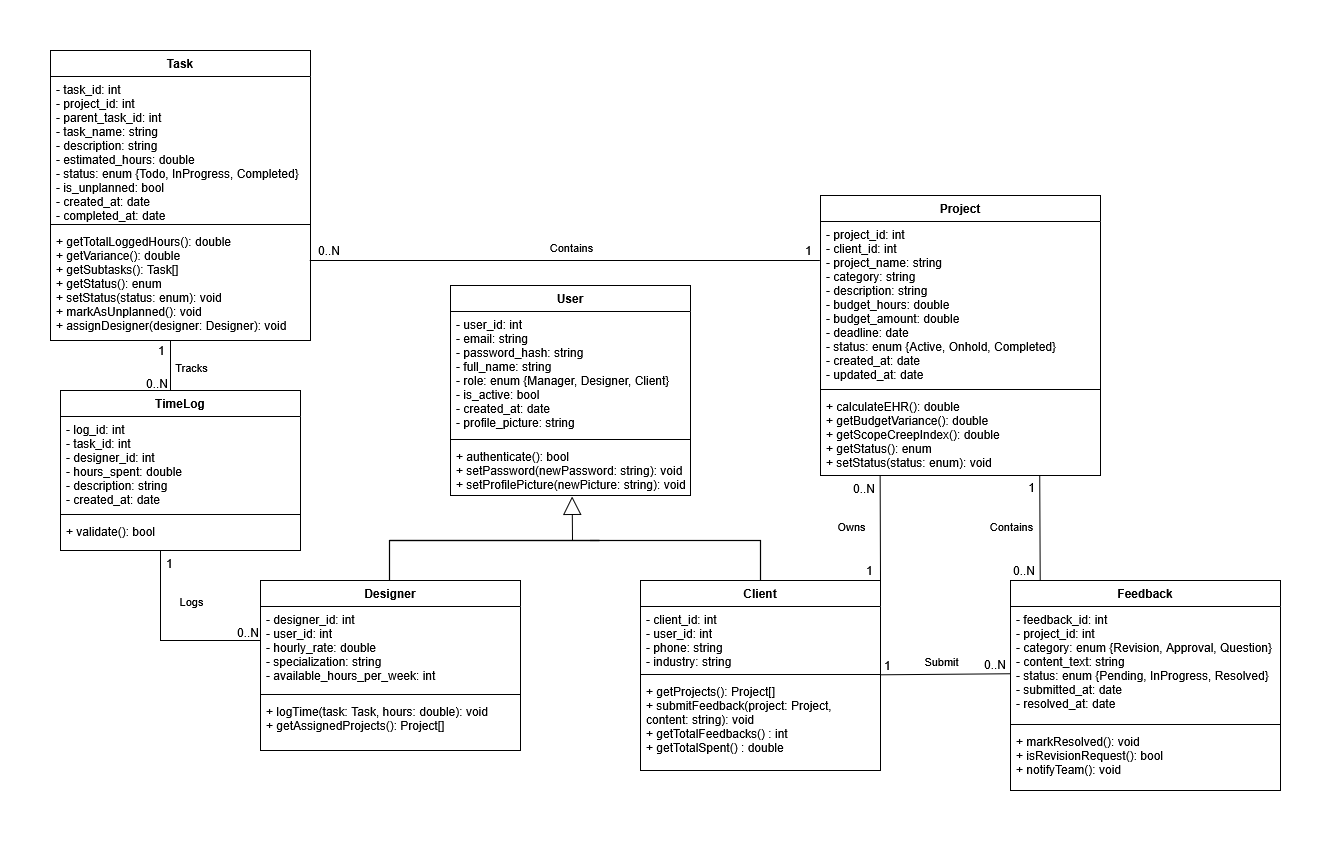

The diagram above was exported from draw.io. Its source (the exported page's mxGraphModel, read from the mxfile embedded in the PNG):
<mxGraphModel dx="3864" dy="969" grid="1" gridSize="10" guides="1" tooltips="1" connect="1" arrows="1" fold="1" page="1" pageScale="1" pageWidth="1600" pageHeight="1200" math="0" shadow="0">
  <root>
    <mxCell id="0" />
    <mxCell id="1" parent="0" />
    <mxCell id="user" parent="1" style="swimlane;fontStyle=1;align=center;verticalAlign=top;childLayout=stackLayout;horizontal=1;startSize=26;horizontalStack=0;resizeParent=1;resizeParentMax=0;resizeLast=0;collapsible=1;marginBottom=0;swimlaneFillColor=default;" value="User" vertex="1">
      <mxGeometry height="210" width="240" x="-270" y="585" as="geometry" />
    </mxCell>
    <mxCell id="user-attrs" parent="user" style="text;strokeColor=none;fillColor=none;align=left;verticalAlign=top;spacingLeft=4;spacingRight=4;overflow=hidden;rotatable=0;points=[[0,0.5],[1,0.5]];portConstraint=eastwest;" value="- user_id: int&#10;- email: string&#10;- password_hash: string&#10;- full_name: string&#10;- role: enum {Manager, Designer, Client}&#10;- is_active: bool&#10;- created_at: date&#10;- profile_picture: string" vertex="1">
      <mxGeometry height="124" width="240" y="26" as="geometry" />
    </mxCell>
    <mxCell id="user-line" parent="user" style="line;strokeWidth=1;fillColor=none;align=left;verticalAlign=middle;spacingTop=-1;spacingLeft=3;spacingRight=3;rotatable=0;labelPosition=right;points=[];portConstraint=eastwest;" value="" vertex="1">
      <mxGeometry height="8" width="240" y="150" as="geometry" />
    </mxCell>
    <mxCell id="user-methods" parent="user" style="text;strokeColor=none;fillColor=none;align=left;verticalAlign=top;spacingLeft=4;spacingRight=4;overflow=hidden;rotatable=0;points=[[0,0.5],[1,0.5]];portConstraint=eastwest;" value="+ authenticate(): bool&#10;+ setPassword(newPassword: string): void&#10;+ setProfilePicture(newPicture: string): void" vertex="1">
      <mxGeometry height="52" width="240" y="158" as="geometry" />
    </mxCell>
    <mxCell id="designer" parent="1" style="swimlane;fontStyle=1;align=center;verticalAlign=top;childLayout=stackLayout;horizontal=1;startSize=26;horizontalStack=0;resizeParent=1;resizeParentMax=0;resizeLast=0;collapsible=1;marginBottom=0;swimlaneFillColor=default;" value="Designer" vertex="1">
      <mxGeometry height="170" width="260" x="-460" y="880" as="geometry" />
    </mxCell>
    <mxCell id="designer-attrs" parent="designer" style="text;strokeColor=none;fillColor=none;align=left;verticalAlign=top;spacingLeft=4;spacingRight=4;overflow=hidden;rotatable=0;points=[[0,0.5],[1,0.5]];portConstraint=eastwest;" value="- designer_id: int&#10;- user_id: int&#10;- hourly_rate: double&#10;- specialization: string&#10;- available_hours_per_week: int" vertex="1">
      <mxGeometry height="84" width="260" y="26" as="geometry" />
    </mxCell>
    <mxCell id="designer-line" parent="designer" style="line;strokeWidth=1;fillColor=none;align=left;verticalAlign=middle;spacingTop=-1;spacingLeft=3;spacingRight=3;rotatable=0;labelPosition=right;points=[];portConstraint=eastwest;" value="" vertex="1">
      <mxGeometry height="8" width="260" y="110" as="geometry" />
    </mxCell>
    <mxCell id="designer-methods" parent="designer" style="text;strokeColor=none;fillColor=none;align=left;verticalAlign=top;spacingLeft=4;spacingRight=4;overflow=hidden;rotatable=0;points=[[0,0.5],[1,0.5]];portConstraint=eastwest;" value="+ logTime(task: Task, hours: double): void&#10;+ getAssignedProjects(): Project[]" vertex="1">
      <mxGeometry height="52" width="260" y="118" as="geometry" />
    </mxCell>
    <mxCell id="client" parent="1" style="swimlane;fontStyle=1;align=center;verticalAlign=top;childLayout=stackLayout;horizontal=1;startSize=26;horizontalStack=0;resizeParent=1;resizeParentMax=0;resizeLast=0;collapsible=1;marginBottom=0;swimlaneFillColor=default;" value="Client" vertex="1">
      <mxGeometry height="190" width="240" x="-80" y="880" as="geometry" />
    </mxCell>
    <mxCell id="client-attrs" parent="client" style="text;strokeColor=none;fillColor=none;align=left;verticalAlign=top;spacingLeft=4;spacingRight=4;overflow=hidden;rotatable=0;points=[[0,0.5],[1,0.5]];portConstraint=eastwest;" value="- client_id: int&#10;- user_id: int&#10;- phone: string&#10;- industry: string" vertex="1">
      <mxGeometry height="64" width="240" y="26" as="geometry" />
    </mxCell>
    <mxCell id="client-line" parent="client" style="line;strokeWidth=1;fillColor=none;align=left;verticalAlign=middle;spacingTop=-1;spacingLeft=3;spacingRight=3;rotatable=0;labelPosition=right;points=[];portConstraint=eastwest;" value="" vertex="1">
      <mxGeometry height="8" width="240" y="90" as="geometry" />
    </mxCell>
    <mxCell id="client-methods" parent="client" style="text;strokeColor=none;fillColor=none;align=left;verticalAlign=top;spacingLeft=4;spacingRight=4;overflow=hidden;rotatable=0;points=[[0,0.5],[1,0.5]];portConstraint=eastwest;" value="+ getProjects(): Project[]&#10;+ submitFeedback(project: Project,&#10;  content: string): void&#10;+ getTotalFeedbacks() : int&#10;+ getTotalSpent() : double" vertex="1">
      <mxGeometry height="92" width="240" y="98" as="geometry" />
    </mxCell>
    <mxCell id="YBlQHOp1du8Q110OJFLZ-20" edge="1" parent="1" style="endArrow=none;startArrow=none;endFill=0;startFill=0;endSize=8;html=1;verticalAlign=bottom;labelBackgroundColor=none;strokeWidth=1.2;rounded=0;entryX=0.5;entryY=0;entryDx=0;entryDy=0;" target="client" value="">
      <mxGeometry relative="1" width="160" as="geometry">
        <Array as="points">
          <mxPoint x="40" y="840" />
        </Array>
        <mxPoint x="-130" y="840" as="sourcePoint" />
        <mxPoint x="40" y="830" as="targetPoint" />
      </mxGeometry>
    </mxCell>
    <mxCell id="YBlQHOp1du8Q110OJFLZ-22" edge="1" parent="1" style="endArrow=none;startArrow=none;endFill=0;startFill=0;endSize=8;html=1;verticalAlign=bottom;labelBackgroundColor=none;strokeWidth=1.2;rounded=0;exitX=0.5;exitY=0;exitDx=0;exitDy=0;" value="">
      <mxGeometry relative="1" width="160" as="geometry">
        <Array as="points">
          <mxPoint x="-331" y="840" />
          <mxPoint x="-121" y="840" />
        </Array>
        <mxPoint x="-331" y="880" as="sourcePoint" />
        <mxPoint x="-331" y="840" as="targetPoint" />
      </mxGeometry>
    </mxCell>
    <mxCell id="YBlQHOp1du8Q110OJFLZ-24" edge="1" parent="1" style="endArrow=block;endSize=16;endFill=0;html=1;rounded=0;labelBorderColor=#CC99FF;fontColor=default;labelBackgroundColor=default;strokeColor=default;entryX=0.507;entryY=1.015;entryDx=0;entryDy=0;entryPerimeter=0;" target="user-methods" value="">
      <mxGeometry relative="1" width="160" x="-1" y="136" as="geometry">
        <mxPoint x="-110" y="56" as="offset" />
        <mxPoint x="-148" y="840" as="sourcePoint" />
        <mxPoint x="-148" y="775.002" as="targetPoint" />
      </mxGeometry>
    </mxCell>
    <mxCell id="73iUH7MN5Po6Xf3xK_Xp-2" parent="1" style="swimlane;fontStyle=1;align=center;verticalAlign=top;childLayout=stackLayout;horizontal=1;startSize=26;horizontalStack=0;resizeParent=1;resizeParentMax=0;resizeLast=0;collapsible=1;marginBottom=0;swimlaneFillColor=default;" value="Project" vertex="1">
      <mxGeometry height="280" width="280" x="100" y="495.0000000000001" as="geometry" />
    </mxCell>
    <mxCell id="73iUH7MN5Po6Xf3xK_Xp-3" parent="73iUH7MN5Po6Xf3xK_Xp-2" style="text;strokeColor=none;fillColor=none;align=left;verticalAlign=top;spacingLeft=4;spacingRight=4;overflow=hidden;rotatable=0;points=[[0,0.5],[1,0.5]];portConstraint=eastwest;" value="- project_id: int&#10;- client_id: int&#10;- project_name: string&#10;- category: string&#10;- description: string&#10;- budget_hours: double&#10;- budget_amount: double&#10;- deadline: date&#10;- status: enum {Active, Onhold, Completed}&#10;- created_at: date&#10;- updated_at: date&#10;" vertex="1">
      <mxGeometry height="164" width="280" y="26" as="geometry" />
    </mxCell>
    <mxCell id="73iUH7MN5Po6Xf3xK_Xp-4" parent="73iUH7MN5Po6Xf3xK_Xp-2" style="line;strokeWidth=1;fillColor=none;align=left;verticalAlign=middle;spacingTop=-1;spacingLeft=3;spacingRight=3;rotatable=0;labelPosition=right;points=[];portConstraint=eastwest;" value="" vertex="1">
      <mxGeometry height="8" width="280" y="190" as="geometry" />
    </mxCell>
    <mxCell id="73iUH7MN5Po6Xf3xK_Xp-5" parent="73iUH7MN5Po6Xf3xK_Xp-2" style="text;strokeColor=none;fillColor=none;align=left;verticalAlign=top;spacingLeft=4;spacingRight=4;overflow=hidden;rotatable=0;points=[[0,0.5],[1,0.5]];portConstraint=eastwest;" value="+ calculateEHR(): double&#10;+ getBudgetVariance(): double&#10;+ getScopeCreepIndex(): double&#10;+ getStatus(): enum&#10;+ setStatus(status: enum): void" vertex="1">
      <mxGeometry height="82" width="280" y="198" as="geometry" />
    </mxCell>
    <mxCell id="73iUH7MN5Po6Xf3xK_Xp-6" parent="1" style="swimlane;fontStyle=1;align=center;verticalAlign=top;childLayout=stackLayout;horizontal=1;startSize=26;horizontalStack=0;resizeParent=1;resizeParentMax=0;resizeLast=0;collapsible=1;marginBottom=0;swimlaneFillColor=default;" value="Feedback" vertex="1">
      <mxGeometry height="210" width="270" x="290" y="880" as="geometry" />
    </mxCell>
    <mxCell id="73iUH7MN5Po6Xf3xK_Xp-7" parent="73iUH7MN5Po6Xf3xK_Xp-6" style="text;strokeColor=none;fillColor=none;align=left;verticalAlign=top;spacingLeft=4;spacingRight=4;overflow=hidden;rotatable=0;points=[[0,0.5],[1,0.5]];portConstraint=eastwest;" value="- feedback_id: int&#10;- project_id: int&#10;- category: enum {Revision, Approval, Question}&#10;- content_text: string&#10;- status: enum {Pending, InProgress, Resolved}&#10;- submitted_at: date&#10;- resolved_at: date" vertex="1">
      <mxGeometry height="114" width="270" y="26" as="geometry" />
    </mxCell>
    <mxCell id="73iUH7MN5Po6Xf3xK_Xp-8" parent="73iUH7MN5Po6Xf3xK_Xp-6" style="line;strokeWidth=1;fillColor=none;align=left;verticalAlign=middle;spacingTop=-1;spacingLeft=3;spacingRight=3;rotatable=0;labelPosition=right;points=[];portConstraint=eastwest;" value="" vertex="1">
      <mxGeometry height="8" width="270" y="140" as="geometry" />
    </mxCell>
    <mxCell id="73iUH7MN5Po6Xf3xK_Xp-9" parent="73iUH7MN5Po6Xf3xK_Xp-6" style="text;strokeColor=none;fillColor=none;align=left;verticalAlign=top;spacingLeft=4;spacingRight=4;overflow=hidden;rotatable=0;points=[[0,0.5],[1,0.5]];portConstraint=eastwest;" value="+ markResolved(): void&#10;+ isRevisionRequest(): bool&#10;+ notifyTeam(): void" vertex="1">
      <mxGeometry height="62" width="270" y="148" as="geometry" />
    </mxCell>
    <mxCell id="73iUH7MN5Po6Xf3xK_Xp-18" edge="1" parent="1" source="client-line" style="endArrow=none;html=1;rounded=0;exitX=1;exitY=0.538;exitDx=0;exitDy=0;entryX=-0.001;entryY=0.59;entryDx=0;entryDy=0;exitPerimeter=0;entryPerimeter=0;" target="73iUH7MN5Po6Xf3xK_Xp-7" value="">
      <mxGeometry relative="1" as="geometry">
        <Array as="points" />
        <mxPoint x="220" y="990" as="sourcePoint" />
        <mxPoint x="250" y="1060" as="targetPoint" />
      </mxGeometry>
    </mxCell>
    <mxCell id="73iUH7MN5Po6Xf3xK_Xp-19" connectable="0" parent="73iUH7MN5Po6Xf3xK_Xp-18" style="resizable=0;html=1;whiteSpace=wrap;align=left;verticalAlign=bottom;" value="1" vertex="1">
      <mxGeometry relative="1" x="-1" as="geometry">
        <mxPoint x="2" y="-1" as="offset" />
      </mxGeometry>
    </mxCell>
    <mxCell id="73iUH7MN5Po6Xf3xK_Xp-20" connectable="0" parent="73iUH7MN5Po6Xf3xK_Xp-18" style="resizable=0;html=1;whiteSpace=wrap;align=right;verticalAlign=bottom;" value="0..N" vertex="1">
      <mxGeometry relative="1" x="1" as="geometry">
        <mxPoint x="-3" y="-1" as="offset" />
      </mxGeometry>
    </mxCell>
    <mxCell id="73iUH7MN5Po6Xf3xK_Xp-21" connectable="0" parent="1" style="edgeLabel;html=1;align=center;verticalAlign=middle;resizable=0;points=[];" value="Submit" vertex="1">
      <mxGeometry x="170" y="955" as="geometry">
        <mxPoint x="50" y="5" as="offset" />
      </mxGeometry>
    </mxCell>
    <mxCell id="73iUH7MN5Po6Xf3xK_Xp-22" edge="1" parent="1" source="client" style="endArrow=none;html=1;rounded=0;entryX=0.213;entryY=1.008;entryDx=0;entryDy=0;entryPerimeter=0;exitX=1;exitY=0;exitDx=0;exitDy=0;" target="73iUH7MN5Po6Xf3xK_Xp-5" value="">
      <mxGeometry relative="1" as="geometry">
        <Array as="points" />
        <mxPoint x="130" y="840" as="sourcePoint" />
        <mxPoint x="161" y="820" as="targetPoint" />
      </mxGeometry>
    </mxCell>
    <mxCell id="73iUH7MN5Po6Xf3xK_Xp-23" connectable="0" parent="73iUH7MN5Po6Xf3xK_Xp-22" style="resizable=0;html=1;whiteSpace=wrap;align=left;verticalAlign=bottom;" value="1" vertex="1">
      <mxGeometry relative="1" x="-1" as="geometry">
        <mxPoint x="-16" y="-2" as="offset" />
      </mxGeometry>
    </mxCell>
    <mxCell id="73iUH7MN5Po6Xf3xK_Xp-24" connectable="0" parent="73iUH7MN5Po6Xf3xK_Xp-22" style="resizable=0;html=1;whiteSpace=wrap;align=right;verticalAlign=bottom;" value="0..N" vertex="1">
      <mxGeometry relative="1" x="1" as="geometry">
        <mxPoint x="-4" y="20" as="offset" />
      </mxGeometry>
    </mxCell>
    <mxCell id="73iUH7MN5Po6Xf3xK_Xp-25" connectable="0" parent="1" style="edgeLabel;html=1;align=center;verticalAlign=middle;resizable=0;points=[];" value="Owns" vertex="1">
      <mxGeometry x="80" y="820" as="geometry">
        <mxPoint x="50" y="5" as="offset" />
      </mxGeometry>
    </mxCell>
    <mxCell id="73iUH7MN5Po6Xf3xK_Xp-26" edge="1" parent="1" source="73iUH7MN5Po6Xf3xK_Xp-6" style="endArrow=none;html=1;rounded=0;entryX=0.783;entryY=1.019;entryDx=0;entryDy=0;entryPerimeter=0;exitX=0.11;exitY=0.001;exitDx=0;exitDy=0;exitPerimeter=0;" value="">
      <mxGeometry relative="1" as="geometry">
        <Array as="points" />
        <mxPoint x="300" y="860" as="sourcePoint" />
        <mxPoint x="319.24000000000024" y="775.558" as="targetPoint" />
      </mxGeometry>
    </mxCell>
    <mxCell id="73iUH7MN5Po6Xf3xK_Xp-27" connectable="0" parent="73iUH7MN5Po6Xf3xK_Xp-26" style="resizable=0;html=1;whiteSpace=wrap;align=left;verticalAlign=bottom;" value="0..N" vertex="1">
      <mxGeometry relative="1" x="-1" as="geometry">
        <mxPoint x="-29" y="-2" as="offset" />
      </mxGeometry>
    </mxCell>
    <mxCell id="73iUH7MN5Po6Xf3xK_Xp-28" connectable="0" parent="73iUH7MN5Po6Xf3xK_Xp-26" style="resizable=0;html=1;whiteSpace=wrap;align=right;verticalAlign=bottom;" value="1" vertex="1">
      <mxGeometry relative="1" x="1" as="geometry">
        <mxPoint x="-4" y="20" as="offset" />
      </mxGeometry>
    </mxCell>
    <mxCell id="73iUH7MN5Po6Xf3xK_Xp-29" connectable="0" parent="1" style="edgeLabel;html=1;align=center;verticalAlign=middle;resizable=0;points=[];" value="Contains" vertex="1">
      <mxGeometry x="240" y="820" as="geometry">
        <mxPoint x="50" y="5" as="offset" />
      </mxGeometry>
    </mxCell>
    <mxCell id="ku35x2YTICu9fzjvf7QJ-1" parent="1" style="swimlane;fontStyle=1;align=center;verticalAlign=top;childLayout=stackLayout;horizontal=1;startSize=26;horizontalStack=0;resizeParent=1;resizeParentMax=0;resizeLast=0;collapsible=1;marginBottom=0;swimlaneFillColor=default;" value="Task" vertex="1">
      <mxGeometry height="290" width="260" x="-670" y="350" as="geometry" />
    </mxCell>
    <mxCell id="ku35x2YTICu9fzjvf7QJ-2" parent="ku35x2YTICu9fzjvf7QJ-1" style="text;strokeColor=none;fillColor=none;align=left;verticalAlign=top;spacingLeft=4;spacingRight=4;overflow=hidden;rotatable=0;points=[[0,0.5],[1,0.5]];portConstraint=eastwest;" value="- task_id: int&#10;- project_id: int&#10;- parent_task_id: int&#10;- task_name: string&#10;- description: string&#10;- estimated_hours: double&#10;- status: enum {Todo, InProgress, Completed}&#10;- is_unplanned: bool&#10;- created_at: date&#10;- completed_at: date" vertex="1">
      <mxGeometry height="144" width="260" y="26" as="geometry" />
    </mxCell>
    <mxCell id="ku35x2YTICu9fzjvf7QJ-3" parent="ku35x2YTICu9fzjvf7QJ-1" style="line;strokeWidth=1;fillColor=none;align=left;verticalAlign=middle;spacingTop=-1;spacingLeft=3;spacingRight=3;rotatable=0;labelPosition=right;points=[];portConstraint=eastwest;" value="" vertex="1">
      <mxGeometry height="8" width="260" y="170" as="geometry" />
    </mxCell>
    <mxCell id="ku35x2YTICu9fzjvf7QJ-4" parent="ku35x2YTICu9fzjvf7QJ-1" style="text;strokeColor=none;fillColor=none;align=left;verticalAlign=top;spacingLeft=4;spacingRight=4;overflow=hidden;rotatable=0;points=[[0,0.5],[1,0.5]];portConstraint=eastwest;" value="+ getTotalLoggedHours(): double&#10;+ getVariance(): double&#10;+ getSubtasks(): Task[]&#10;+ getStatus(): enum&#10;+ setStatus(status: enum): void&#10;+ markAsUnplanned(): void&#10;+ assignDesigner(designer: Designer): void" vertex="1">
      <mxGeometry height="112" width="260" y="178" as="geometry" />
    </mxCell>
    <mxCell id="ku35x2YTICu9fzjvf7QJ-5" parent="1" style="swimlane;fontStyle=1;align=center;verticalAlign=top;childLayout=stackLayout;horizontal=1;startSize=26;horizontalStack=0;resizeParent=1;resizeParentMax=0;resizeLast=0;collapsible=1;marginBottom=0;swimlaneFillColor=default;" value="TimeLog" vertex="1">
      <mxGeometry height="160" width="240" x="-660" y="689.9999999999999" as="geometry" />
    </mxCell>
    <mxCell id="ku35x2YTICu9fzjvf7QJ-6" parent="ku35x2YTICu9fzjvf7QJ-5" style="text;strokeColor=none;fillColor=none;align=left;verticalAlign=top;spacingLeft=4;spacingRight=4;overflow=hidden;rotatable=0;points=[[0,0.5],[1,0.5]];portConstraint=eastwest;" value="- log_id: int&#10;- task_id: int&#10;- designer_id: int&#10;- hours_spent: double&#10;- description: string&#10;- created_at: date" vertex="1">
      <mxGeometry height="94" width="240" y="26" as="geometry" />
    </mxCell>
    <mxCell id="ku35x2YTICu9fzjvf7QJ-7" parent="ku35x2YTICu9fzjvf7QJ-5" style="line;strokeWidth=1;fillColor=none;align=left;verticalAlign=middle;spacingTop=-1;spacingLeft=3;spacingRight=3;rotatable=0;labelPosition=right;points=[];portConstraint=eastwest;" value="" vertex="1">
      <mxGeometry height="8" width="240" y="120" as="geometry" />
    </mxCell>
    <mxCell id="ku35x2YTICu9fzjvf7QJ-8" parent="ku35x2YTICu9fzjvf7QJ-5" style="text;strokeColor=none;fillColor=none;align=left;verticalAlign=top;spacingLeft=4;spacingRight=4;overflow=hidden;rotatable=0;points=[[0,0.5],[1,0.5]];portConstraint=eastwest;" value="+ validate(): bool" vertex="1">
      <mxGeometry height="32" width="240" y="128" as="geometry" />
    </mxCell>
    <mxCell id="ku35x2YTICu9fzjvf7QJ-9" edge="1" parent="1" style="endArrow=none;html=1;rounded=0;" value="">
      <mxGeometry relative="1" as="geometry">
        <Array as="points">
          <mxPoint x="-560" y="940" />
        </Array>
        <mxPoint x="-560" y="850" as="sourcePoint" />
        <mxPoint x="-460" y="940" as="targetPoint" />
      </mxGeometry>
    </mxCell>
    <mxCell id="ku35x2YTICu9fzjvf7QJ-10" connectable="0" parent="ku35x2YTICu9fzjvf7QJ-9" style="resizable=0;html=1;whiteSpace=wrap;align=left;verticalAlign=bottom;" value="1" vertex="1">
      <mxGeometry relative="1" x="-1" as="geometry">
        <mxPoint x="4" y="21" as="offset" />
      </mxGeometry>
    </mxCell>
    <mxCell id="ku35x2YTICu9fzjvf7QJ-11" connectable="0" parent="ku35x2YTICu9fzjvf7QJ-9" style="resizable=0;html=1;whiteSpace=wrap;align=right;verticalAlign=bottom;" value="0..N" vertex="1">
      <mxGeometry relative="1" x="1" as="geometry">
        <mxPoint x="-2" as="offset" />
      </mxGeometry>
    </mxCell>
    <mxCell id="ku35x2YTICu9fzjvf7QJ-12" connectable="0" parent="1" style="edgeLabel;html=1;align=center;verticalAlign=middle;resizable=0;points=[];" value="Logs" vertex="1">
      <mxGeometry x="-608" y="894" as="geometry">
        <mxPoint x="78" y="6" as="offset" />
      </mxGeometry>
    </mxCell>
    <mxCell id="ku35x2YTICu9fzjvf7QJ-13" edge="1" parent="1" style="endArrow=none;html=1;rounded=0;" value="">
      <mxGeometry relative="1" as="geometry">
        <mxPoint x="-550" y="640" as="sourcePoint" />
        <mxPoint x="-550" y="690" as="targetPoint" />
      </mxGeometry>
    </mxCell>
    <mxCell id="ku35x2YTICu9fzjvf7QJ-14" connectable="0" parent="ku35x2YTICu9fzjvf7QJ-13" style="resizable=0;html=1;whiteSpace=wrap;align=left;verticalAlign=bottom;" value="1" vertex="1">
      <mxGeometry relative="1" x="-1" as="geometry">
        <mxPoint x="-14" y="18" as="offset" />
      </mxGeometry>
    </mxCell>
    <mxCell id="ku35x2YTICu9fzjvf7QJ-15" connectable="0" parent="ku35x2YTICu9fzjvf7QJ-13" style="resizable=0;html=1;whiteSpace=wrap;align=right;verticalAlign=bottom;" value="0..N" vertex="1">
      <mxGeometry relative="1" x="1" as="geometry">
        <mxPoint x="-2" as="offset" />
      </mxGeometry>
    </mxCell>
    <mxCell id="ku35x2YTICu9fzjvf7QJ-16" connectable="0" parent="1" style="edgeLabel;html=1;align=center;verticalAlign=middle;resizable=0;points=[];" value="Tracks" vertex="1">
      <mxGeometry x="-608" y="660" as="geometry">
        <mxPoint x="78" y="6" as="offset" />
      </mxGeometry>
    </mxCell>
    <mxCell id="ku35x2YTICu9fzjvf7QJ-20" edge="1" parent="1" style="endArrow=none;html=1;rounded=0;entryX=0.005;entryY=0.238;entryDx=0;entryDy=0;entryPerimeter=0;exitX=1.005;exitY=0.286;exitDx=0;exitDy=0;exitPerimeter=0;" value="">
      <mxGeometry relative="1" as="geometry">
        <Array as="points">
          <mxPoint x="-172" y="560" />
        </Array>
        <mxPoint x="-410.70000000000005" y="560.032" as="sourcePoint" />
        <mxPoint x="99.39999999999964" y="560.0320000000002" as="targetPoint" />
      </mxGeometry>
    </mxCell>
    <mxCell id="ku35x2YTICu9fzjvf7QJ-21" connectable="0" parent="ku35x2YTICu9fzjvf7QJ-20" style="resizable=0;html=1;whiteSpace=wrap;align=left;verticalAlign=bottom;" value="1" vertex="1">
      <mxGeometry relative="1" x="-1" as="geometry">
        <mxPoint x="494" y="-2" as="offset" />
      </mxGeometry>
    </mxCell>
    <mxCell id="ku35x2YTICu9fzjvf7QJ-22" connectable="0" parent="ku35x2YTICu9fzjvf7QJ-20" style="resizable=0;html=1;whiteSpace=wrap;align=right;verticalAlign=bottom;" value="0..N" vertex="1">
      <mxGeometry relative="1" x="1" as="geometry">
        <mxPoint x="-480" y="-2" as="offset" />
      </mxGeometry>
    </mxCell>
    <mxCell id="ku35x2YTICu9fzjvf7QJ-23" connectable="0" parent="1" style="edgeLabel;html=1;align=center;verticalAlign=middle;resizable=0;points=[];" value="Contains" vertex="1">
      <mxGeometry x="-168" y="540" as="geometry">
        <mxPoint x="18" y="6" as="offset" />
      </mxGeometry>
    </mxCell>
  </root>
</mxGraphModel>